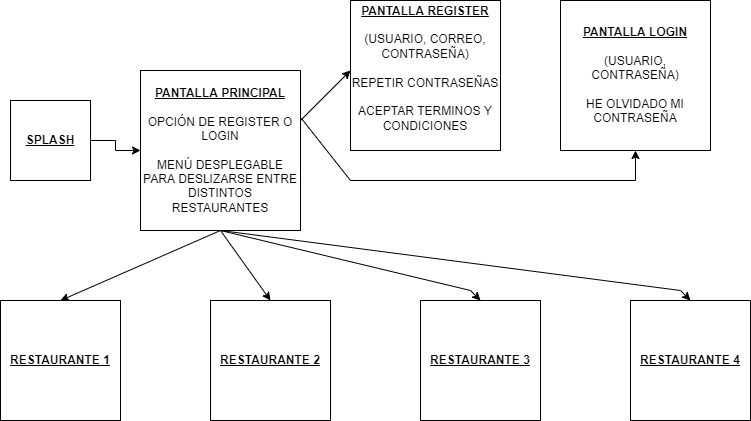

The diagram above was exported from draw.io. Its source (the exported page's mxGraphModel, read from the mxfile embedded in the PNG):
<mxGraphModel dx="384" dy="204" grid="1" gridSize="10" guides="1" tooltips="1" connect="1" arrows="1" fold="1" page="1" pageScale="1" pageWidth="827" pageHeight="1169" math="0" shadow="0">
  <root>
    <mxCell id="0" />
    <mxCell id="1" parent="0" />
    <mxCell id="P1e0AgWwU6S6554_g8Xj-5" style="edgeStyle=orthogonalEdgeStyle;rounded=0;orthogonalLoop=1;jettySize=auto;html=1;" parent="1" source="P1e0AgWwU6S6554_g8Xj-1" target="P1e0AgWwU6S6554_g8Xj-4" edge="1">
      <mxGeometry relative="1" as="geometry" />
    </mxCell>
    <mxCell id="P1e0AgWwU6S6554_g8Xj-1" value="&lt;b&gt;&lt;u&gt;SPLASH&lt;/u&gt;&lt;/b&gt;" style="whiteSpace=wrap;html=1;aspect=fixed;" parent="1" vertex="1">
      <mxGeometry x="40" y="120" width="80" height="80" as="geometry" />
    </mxCell>
    <mxCell id="P1e0AgWwU6S6554_g8Xj-4" value="&lt;b&gt;&lt;u&gt;PANTALLA PRINCIPAL&lt;/u&gt;&lt;/b&gt;&lt;br&gt;&lt;br&gt;OPCIÓN DE REGISTER O LOGIN&lt;br&gt;&lt;br&gt;MENÚ DESPLEGABLE PARA DESLIZARSE ENTRE DISTINTOS RESTAURANTES" style="whiteSpace=wrap;html=1;aspect=fixed;" parent="1" vertex="1">
      <mxGeometry x="170" y="90" width="160" height="160" as="geometry" />
    </mxCell>
    <mxCell id="6FyBYnzyTPHL5HW4m6rB-2" value="&lt;b&gt;&lt;u&gt;PANTALLA REGISTER&lt;/u&gt;&lt;/b&gt;&lt;br&gt;&lt;br&gt;(USUARIO, CORREO, CONTRASEÑA)&lt;br&gt;&lt;br&gt;REPETIR CONTRASEÑAS&lt;br&gt;&lt;br&gt;ACEPTAR TERMINOS Y CONDICIONES&lt;br&gt;&lt;br&gt;" style="whiteSpace=wrap;html=1;aspect=fixed;" parent="1" vertex="1">
      <mxGeometry x="380" y="20" width="150" height="150" as="geometry" />
    </mxCell>
    <mxCell id="6FyBYnzyTPHL5HW4m6rB-4" value="&lt;b&gt;&lt;u&gt;PANTALLA LOGIN&lt;/u&gt;&lt;/b&gt;&lt;br&gt;&lt;br&gt;(USUARIO, CONTRASEÑA)&lt;br&gt;&lt;br&gt;HE OLVIDADO MI CONTRASEÑA" style="whiteSpace=wrap;html=1;aspect=fixed;" parent="1" vertex="1">
      <mxGeometry x="590" y="20" width="150" height="150" as="geometry" />
    </mxCell>
    <mxCell id="6FyBYnzyTPHL5HW4m6rB-6" value="&lt;b&gt;&lt;u&gt;RESTAURANTE 1&lt;/u&gt;&lt;/b&gt;" style="whiteSpace=wrap;html=1;aspect=fixed;" parent="1" vertex="1">
      <mxGeometry x="30" y="320" width="120" height="120" as="geometry" />
    </mxCell>
    <mxCell id="6FyBYnzyTPHL5HW4m6rB-8" value="&lt;b&gt;&lt;u&gt;RESTAURANTE 2&lt;/u&gt;&lt;/b&gt;" style="whiteSpace=wrap;html=1;" parent="1" vertex="1">
      <mxGeometry x="240" y="320" width="120" height="120" as="geometry" />
    </mxCell>
    <mxCell id="6FyBYnzyTPHL5HW4m6rB-14" value="" style="endArrow=classic;html=1;rounded=0;exitX=1.006;exitY=0.3;exitDx=0;exitDy=0;exitPerimeter=0;entryX=0.5;entryY=1;entryDx=0;entryDy=0;" parent="1" source="P1e0AgWwU6S6554_g8Xj-4" target="6FyBYnzyTPHL5HW4m6rB-4" edge="1">
      <mxGeometry width="50" height="50" relative="1" as="geometry">
        <mxPoint x="390" y="250" as="sourcePoint" />
        <mxPoint x="740" y="200" as="targetPoint" />
        <Array as="points">
          <mxPoint x="380" y="200" />
          <mxPoint x="665" y="200" />
        </Array>
      </mxGeometry>
    </mxCell>
    <mxCell id="6FyBYnzyTPHL5HW4m6rB-16" value="" style="endArrow=classic;html=1;rounded=0;" parent="1" edge="1">
      <mxGeometry width="50" height="50" relative="1" as="geometry">
        <mxPoint x="330" y="140" as="sourcePoint" />
        <mxPoint x="380" y="90" as="targetPoint" />
      </mxGeometry>
    </mxCell>
    <mxCell id="6FyBYnzyTPHL5HW4m6rB-17" value="&lt;b&gt;&lt;u&gt;RESTAURANTE 3&lt;/u&gt;&lt;/b&gt;" style="whiteSpace=wrap;html=1;" parent="1" vertex="1">
      <mxGeometry x="450" y="320" width="120" height="120" as="geometry" />
    </mxCell>
    <mxCell id="6FyBYnzyTPHL5HW4m6rB-18" value="&lt;b&gt;&lt;u&gt;RESTAURANTE 4&lt;/u&gt;&lt;/b&gt;" style="whiteSpace=wrap;html=1;" parent="1" vertex="1">
      <mxGeometry x="660" y="320" width="120" height="120" as="geometry" />
    </mxCell>
    <mxCell id="6FyBYnzyTPHL5HW4m6rB-19" value="" style="endArrow=classic;html=1;rounded=0;exitX=0.5;exitY=1;exitDx=0;exitDy=0;entryX=0.5;entryY=0;entryDx=0;entryDy=0;" parent="1" source="P1e0AgWwU6S6554_g8Xj-4" target="6FyBYnzyTPHL5HW4m6rB-6" edge="1">
      <mxGeometry width="50" height="50" relative="1" as="geometry">
        <mxPoint x="170" y="320" as="sourcePoint" />
        <mxPoint x="220" y="270" as="targetPoint" />
      </mxGeometry>
    </mxCell>
    <mxCell id="6FyBYnzyTPHL5HW4m6rB-20" value="" style="endArrow=classic;html=1;rounded=0;entryX=0.5;entryY=0;entryDx=0;entryDy=0;" parent="1" target="6FyBYnzyTPHL5HW4m6rB-8" edge="1">
      <mxGeometry width="50" height="50" relative="1" as="geometry">
        <mxPoint x="250" y="250" as="sourcePoint" />
        <mxPoint x="440" y="400" as="targetPoint" />
      </mxGeometry>
    </mxCell>
    <mxCell id="6FyBYnzyTPHL5HW4m6rB-22" value="" style="endArrow=classic;html=1;rounded=0;exitX=0.5;exitY=1;exitDx=0;exitDy=0;entryX=0.5;entryY=0;entryDx=0;entryDy=0;" parent="1" source="P1e0AgWwU6S6554_g8Xj-4" target="6FyBYnzyTPHL5HW4m6rB-17" edge="1">
      <mxGeometry width="50" height="50" relative="1" as="geometry">
        <mxPoint x="320" y="450" as="sourcePoint" />
        <mxPoint x="370" y="400" as="targetPoint" />
        <Array as="points">
          <mxPoint x="500" y="310" />
        </Array>
      </mxGeometry>
    </mxCell>
    <mxCell id="6FyBYnzyTPHL5HW4m6rB-23" value="" style="endArrow=classic;html=1;rounded=0;exitX=0.5;exitY=1;exitDx=0;exitDy=0;entryX=0.5;entryY=0;entryDx=0;entryDy=0;" parent="1" source="P1e0AgWwU6S6554_g8Xj-4" target="6FyBYnzyTPHL5HW4m6rB-18" edge="1">
      <mxGeometry width="50" height="50" relative="1" as="geometry">
        <mxPoint x="320" y="450" as="sourcePoint" />
        <mxPoint x="370" y="400" as="targetPoint" />
        <Array as="points">
          <mxPoint x="710" y="310" />
        </Array>
      </mxGeometry>
    </mxCell>
  </root>
</mxGraphModel>